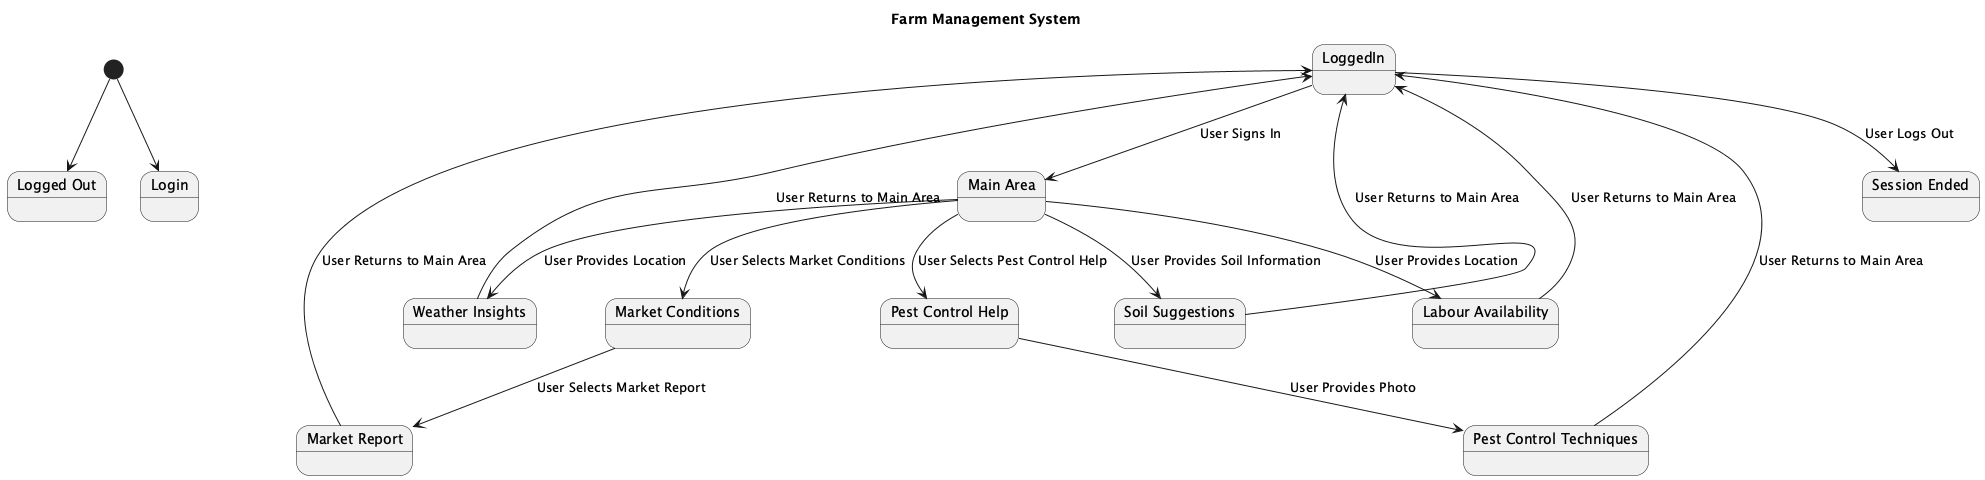

The diagram above was rendered by PlantUML. Its source (embedded in the PNG):
@startuml
title Farm Management System

[*] --> Login

state "Logged Out" as LoggedOut
state "LoggedIn" as LoggedIn
state "Main Area" as MainArea
state "Market Conditions" as MarketConditions
state "Market Report" as MarketReport
state "Pest Control Help" as PestControlHelp
state "Pest Control Techniques" as PestControlTechniques
state "Soil Suggestions" as SoilSuggestions
state "Weather Insights" as WeatherInsights
state "Labour Availability" as LabourAvailability
state "Session Ended" as SessionEnded

[*] --> LoggedOut

LoggedIn --> MainArea : User Signs In
MainArea --> MarketConditions : User Selects Market Conditions
MarketConditions --> MarketReport : User Selects Market Report
MarketReport --> LoggedIn : User Returns to Main Area

MainArea --> PestControlHelp : User Selects Pest Control Help
PestControlHelp --> PestControlTechniques : User Provides Photo
PestControlTechniques --> LoggedIn : User Returns to Main Area

MainArea --> SoilSuggestions : User Provides Soil Information
SoilSuggestions --> LoggedIn : User Returns to Main Area

MainArea --> WeatherInsights : User Provides Location
WeatherInsights --> LoggedIn : User Returns to Main Area

MainArea --> LabourAvailability : User Provides Location
LabourAvailability --> LoggedIn : User Returns to Main Area

LoggedIn --> SessionEnded : User Logs Out

@enduml